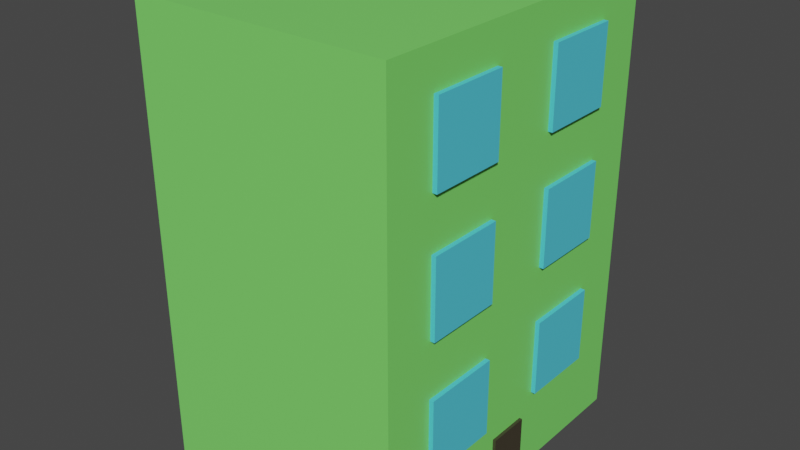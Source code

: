 # Source: batimentVert.blend  (saved by Blender 2.93.21; exported with 4.5.12 LTS)
import bpy
from mathutils import Matrix  # noqa: F401  (used for matrix-valued properties, if any)

bpy.ops.wm.read_factory_settings(use_empty=True)
scene = bpy.context.scene
scene.name = 'Scene'

# ---- collections
col_collection = bpy.data.collections.new('Collection'); scene.collection.children.link(col_collection)

# ---- materials (node trees are filled in below, after node groups)
mat_material = bpy.data.materials.new('Material')
mat_material.alpha_threshold = 0.0
mat_material.use_transparent_shadow = False
mat_material.line_color = (0.0, 0.0, 0.0, 1.0)
mat_bleu = bpy.data.materials.new('bleu')
mat_bleu.alpha_threshold = 0.0
mat_bleu.use_transparent_shadow = False
mat_bleu.line_color = (0.0, 0.0, 0.0, 1.0)
mat_material_001 = bpy.data.materials.new('Material.001')
mat_material_001.use_transparent_shadow = False

# ---- material node trees
mat_material.use_nodes = True; mat_material.node_tree.nodes.clear()
_N = mat_material.node_tree.nodes; _L = mat_material.node_tree.links
n0 = _N.new('ShaderNodeOutputMaterial'); n0.name = 'Material Output'; n0.location = (300, 300)
n1 = _N.new('ShaderNodeBsdfPrincipled'); n1.name = 'Principled BSDF'; n1.location = (10, 300)
n1.distribution = 'GGX'
n1.subsurface_method = 'BURLEY'
n1.inputs[0].default_value = (0.211, 0.8, 0.1451, 1.0)
n1.inputs[2].default_value = 0.4
n1.inputs[3].default_value = 1.45
n1.inputs[27].default_value = (0.0, 0.0, 0.0, 1.0)
n1.inputs[28].default_value = 1.0
_L.new(n1.outputs[0], n0.inputs[0])
n0.is_active_output = True
mat_bleu.use_nodes = True; mat_bleu.node_tree.nodes.clear()
_N = mat_bleu.node_tree.nodes; _L = mat_bleu.node_tree.links
n0 = _N.new('ShaderNodeOutputMaterial'); n0.name = 'Material Output'; n0.location = (300, 300)
n1 = _N.new('ShaderNodeBsdfPrincipled'); n1.name = 'Principled BSDF'; n1.location = (10, 300)
n1.distribution = 'GGX'
n1.subsurface_method = 'BURLEY'
n1.inputs[0].default_value = (0.08909, 0.6271, 0.8, 1.0)
n1.inputs[2].default_value = 0.4
n1.inputs[3].default_value = 1.45
n1.inputs[27].default_value = (0.0, 0.0, 0.0, 1.0)
n1.inputs[28].default_value = 1.0
_L.new(n1.outputs[0], n0.inputs[0])
n0.is_active_output = True
mat_material_001.use_nodes = True; mat_material_001.node_tree.nodes.clear()
_N = mat_material_001.node_tree.nodes; _L = mat_material_001.node_tree.links
n0 = _N.new('ShaderNodeBsdfPrincipled'); n0.name = 'Principled BSDF'; n0.location = (10, 300)
n0.distribution = 'GGX'
n0.subsurface_method = 'BURLEY'
n0.inputs[0].default_value = (0.05221, 0.04265, 0.02503, 1.0)
n0.inputs[3].default_value = 1.45
n0.inputs[27].default_value = (0.0, 0.0, 0.0, 1.0)
n0.inputs[28].default_value = 1.0
n1 = _N.new('ShaderNodeOutputMaterial'); n1.name = 'Material Output'; n1.location = (300, 300)
_L.new(n0.outputs[0], n1.inputs[0])
n1.is_active_output = True

# ---- world
world_world = bpy.data.worlds.new('World'); scene.world = world_world
world_world.use_nodes = True; world_world.node_tree.nodes.clear()
_N = world_world.node_tree.nodes; _L = world_world.node_tree.links
n0 = _N.new('ShaderNodeOutputWorld'); n0.name = 'World Output'; n0.location = (300, 300)
n1 = _N.new('ShaderNodeBackground'); n1.name = 'Background'; n1.location = (10, 300)
n1.inputs[0].default_value = (0.05088, 0.05088, 0.05088, 1.0)
_L.new(n1.outputs[0], n0.inputs[0])
n0.is_active_output = True
world_world.color = (0.05088, 0.05088, 0.05088)
world_world.use_sun_shadow = False
world_world.sun_shadow_jitter_overblur = 0.0

# ---- meshes
me_cube = bpy.data.meshes.new('Cube')
me_cube.from_pydata([(1.0, 1.578, 2.595), (1.0, 1.578, -0.9162), (1.0, -1.0, 2.595), (1.0, -1.0, -0.9162), (-1.0, 1.578, 2.595), (-1.0, 1.578, -0.9162), (-1.0, -1.0, 2.595), (-1.0, -1.0, -0.9162)], [], [(0, 4, 6, 2), (3, 2, 6, 7), (7, 6, 4, 5), (5, 1, 3, 7), (1, 0, 2, 3), (5, 4, 0, 1)])
_uv = me_cube.uv_layers.new(name='UVMap')
_uv.uv.foreach_set('vector', [0.625, 0.5, 0.875, 0.5, 0.875, 0.75, 0.625, 0.75, 0.375, 0.75, 0.625, 0.75, 0.625, 1.0, 0.375, 1.0, 0.375, 0.0, 0.625, 0.0, 0.625, 0.25, 0.375, 0.25, 0.125, 0.5, 0.375, 0.5, 0.375, 0.75, 0.125, 0.75, 0.375, 0.5, 0.625, 0.5, 0.625, 0.75, 0.375, 0.75, 0.375, 0.25, 0.625, 0.25, 0.625, 0.5, 0.375, 0.5])
me_cube.materials.append(mat_material)
me_cube.use_remesh_preserve_volume = False
me_cube.use_remesh_preserve_attributes = False
me_cube.use_mirror_vertex_groups = False
me_cube.update()
me_cube_001 = bpy.data.meshes.new('Cube.001')
me_cube_001.from_pydata([(-1.0, -1.0, -1.0), (-1.0, -1.0, 1.0), (-1.0, 1.0, -1.0), (-1.0, 1.0, 1.0), (1.0, -1.0, -1.0), (1.0, -1.0, 1.0), (1.0, 1.0, -1.0), (1.0, 1.0, 1.0)], [], [(0, 1, 3, 2), (2, 3, 7, 6), (6, 7, 5, 4), (4, 5, 1, 0), (2, 6, 4, 0), (7, 3, 1, 5)])
_uv = me_cube_001.uv_layers.new(name='UVMap')
_uv.uv.foreach_set('vector', [0.375, 0.0, 0.625, 0.0, 0.625, 0.25, 0.375, 0.25, 0.375, 0.25, 0.625, 0.25, 0.625, 0.5, 0.375, 0.5, 0.375, 0.5, 0.625, 0.5, 0.625, 0.75, 0.375, 0.75, 0.375, 0.75, 0.625, 0.75, 0.625, 1.0, 0.375, 1.0, 0.125, 0.5, 0.375, 0.5, 0.375, 0.75, 0.125, 0.75, 0.625, 0.5, 0.875, 0.5, 0.875, 0.75, 0.625, 0.75])
me_cube_001.materials.append(mat_bleu)
me_cube_001.use_remesh_fix_poles = True
me_cube_001.use_remesh_preserve_attributes = False
me_cube_001.update()
me_cube_002 = bpy.data.meshes.new('Cube.002')
me_cube_002.from_pydata([(-1.0, -1.0, -1.0), (-1.0, -1.0, 1.0), (-1.0, 1.0, -1.0), (-1.0, 1.0, 1.0), (1.0, -1.0, -1.0), (1.0, -1.0, 1.0), (1.0, 1.0, -1.0), (1.0, 1.0, 1.0)], [], [(0, 1, 3, 2), (2, 3, 7, 6), (6, 7, 5, 4), (4, 5, 1, 0), (2, 6, 4, 0), (7, 3, 1, 5)])
_uv = me_cube_002.uv_layers.new(name='UVMap')
_uv.uv.foreach_set('vector', [0.375, 0.0, 0.625, 0.0, 0.625, 0.25, 0.375, 0.25, 0.375, 0.25, 0.625, 0.25, 0.625, 0.5, 0.375, 0.5, 0.375, 0.5, 0.625, 0.5, 0.625, 0.75, 0.375, 0.75, 0.375, 0.75, 0.625, 0.75, 0.625, 1.0, 0.375, 1.0, 0.125, 0.5, 0.375, 0.5, 0.375, 0.75, 0.125, 0.75, 0.625, 0.5, 0.875, 0.5, 0.875, 0.75, 0.625, 0.75])
me_cube_002.materials.append(mat_bleu)
me_cube_002.use_remesh_fix_poles = True
me_cube_002.use_remesh_preserve_attributes = False
me_cube_002.update()
me_cube_004 = bpy.data.meshes.new('Cube.004')
me_cube_004.from_pydata([(-1.0, -1.0, -1.0), (-1.0, -1.0, 1.0), (-1.0, 1.0, -1.0), (-1.0, 1.0, 1.0), (1.0, -1.0, -1.0), (1.0, -1.0, 1.0), (1.0, 1.0, -1.0), (1.0, 1.0, 1.0)], [], [(0, 1, 3, 2), (2, 3, 7, 6), (6, 7, 5, 4), (4, 5, 1, 0), (2, 6, 4, 0), (7, 3, 1, 5)])
_uv = me_cube_004.uv_layers.new(name='UVMap')
_uv.uv.foreach_set('vector', [0.375, 0.0, 0.625, 0.0, 0.625, 0.25, 0.375, 0.25, 0.375, 0.25, 0.625, 0.25, 0.625, 0.5, 0.375, 0.5, 0.375, 0.5, 0.625, 0.5, 0.625, 0.75, 0.375, 0.75, 0.375, 0.75, 0.625, 0.75, 0.625, 1.0, 0.375, 1.0, 0.125, 0.5, 0.375, 0.5, 0.375, 0.75, 0.125, 0.75, 0.625, 0.5, 0.875, 0.5, 0.875, 0.75, 0.625, 0.75])
me_cube_004.materials.append(mat_bleu)
me_cube_004.use_remesh_fix_poles = True
me_cube_004.use_remesh_preserve_attributes = False
me_cube_004.update()
me_cube_003 = bpy.data.meshes.new('Cube.003')
me_cube_003.from_pydata([(-1.0, -1.0, -1.0), (-1.0, -1.0, 1.0), (-1.0, 1.0, -1.0), (-1.0, 1.0, 1.0), (1.0, -1.0, -1.0), (1.0, -1.0, 1.0), (1.0, 1.0, -1.0), (1.0, 1.0, 1.0)], [], [(0, 1, 3, 2), (2, 3, 7, 6), (6, 7, 5, 4), (4, 5, 1, 0), (2, 6, 4, 0), (7, 3, 1, 5)])
_uv = me_cube_003.uv_layers.new(name='UVMap')
_uv.uv.foreach_set('vector', [0.375, 0.0, 0.625, 0.0, 0.625, 0.25, 0.375, 0.25, 0.375, 0.25, 0.625, 0.25, 0.625, 0.5, 0.375, 0.5, 0.375, 0.5, 0.625, 0.5, 0.625, 0.75, 0.375, 0.75, 0.375, 0.75, 0.625, 0.75, 0.625, 1.0, 0.375, 1.0, 0.125, 0.5, 0.375, 0.5, 0.375, 0.75, 0.125, 0.75, 0.625, 0.5, 0.875, 0.5, 0.875, 0.75, 0.625, 0.75])
me_cube_003.materials.append(mat_bleu)
me_cube_003.use_remesh_fix_poles = True
me_cube_003.use_remesh_preserve_attributes = False
me_cube_003.update()
me_cube_006 = bpy.data.meshes.new('Cube.006')
me_cube_006.from_pydata([(-1.0, -1.0, -1.0), (-1.0, -1.0, 1.0), (-1.0, 1.0, -1.0), (-1.0, 1.0, 1.0), (1.0, -1.0, -1.0), (1.0, -1.0, 1.0), (1.0, 1.0, -1.0), (1.0, 1.0, 1.0)], [], [(0, 1, 3, 2), (2, 3, 7, 6), (6, 7, 5, 4), (4, 5, 1, 0), (2, 6, 4, 0), (7, 3, 1, 5)])
_uv = me_cube_006.uv_layers.new(name='UVMap')
_uv.uv.foreach_set('vector', [0.375, 0.0, 0.625, 0.0, 0.625, 0.25, 0.375, 0.25, 0.375, 0.25, 0.625, 0.25, 0.625, 0.5, 0.375, 0.5, 0.375, 0.5, 0.625, 0.5, 0.625, 0.75, 0.375, 0.75, 0.375, 0.75, 0.625, 0.75, 0.625, 1.0, 0.375, 1.0, 0.125, 0.5, 0.375, 0.5, 0.375, 0.75, 0.125, 0.75, 0.625, 0.5, 0.875, 0.5, 0.875, 0.75, 0.625, 0.75])
me_cube_006.materials.append(mat_bleu)
me_cube_006.use_remesh_fix_poles = True
me_cube_006.use_remesh_preserve_attributes = False
me_cube_006.update()
me_cube_005 = bpy.data.meshes.new('Cube.005')
me_cube_005.from_pydata([(-1.0, -1.0, -1.0), (-1.0, -1.0, 1.0), (-1.0, 1.0, -1.0), (-1.0, 1.0, 1.0), (1.0, -1.0, -1.0), (1.0, -1.0, 1.0), (1.0, 1.0, -1.0), (1.0, 1.0, 1.0)], [], [(0, 1, 3, 2), (2, 3, 7, 6), (6, 7, 5, 4), (4, 5, 1, 0), (2, 6, 4, 0), (7, 3, 1, 5)])
_uv = me_cube_005.uv_layers.new(name='UVMap')
_uv.uv.foreach_set('vector', [0.375, 0.0, 0.625, 0.0, 0.625, 0.25, 0.375, 0.25, 0.375, 0.25, 0.625, 0.25, 0.625, 0.5, 0.375, 0.5, 0.375, 0.5, 0.625, 0.5, 0.625, 0.75, 0.375, 0.75, 0.375, 0.75, 0.625, 0.75, 0.625, 1.0, 0.375, 1.0, 0.125, 0.5, 0.375, 0.5, 0.375, 0.75, 0.125, 0.75, 0.625, 0.5, 0.875, 0.5, 0.875, 0.75, 0.625, 0.75])
me_cube_005.materials.append(mat_bleu)
me_cube_005.use_remesh_fix_poles = True
me_cube_005.use_remesh_preserve_attributes = False
me_cube_005.update()
me_cube_007 = bpy.data.meshes.new('Cube.007')
me_cube_007.from_pydata([(-1.0, -0.5908, -1.0), (-1.0, -0.5908, 1.0), (-1.0, 0.7872, -1.0), (-1.0, 0.7872, 1.0), (1.0, -0.5908, -1.0), (1.0, -0.5908, 1.0), (1.0, 0.7872, -1.0), (1.0, 0.7872, 1.0)], [], [(0, 1, 3, 2), (2, 3, 7, 6), (6, 7, 5, 4), (4, 5, 1, 0), (2, 6, 4, 0), (7, 3, 1, 5)])
_uv = me_cube_007.uv_layers.new(name='UVMap')
_uv.uv.foreach_set('vector', [0.375, 0.0, 0.625, 0.0, 0.625, 0.25, 0.375, 0.25, 0.375, 0.25, 0.625, 0.25, 0.625, 0.5, 0.375, 0.5, 0.375, 0.5, 0.625, 0.5, 0.625, 0.75, 0.375, 0.75, 0.375, 0.75, 0.625, 0.75, 0.625, 1.0, 0.375, 1.0, 0.125, 0.5, 0.375, 0.5, 0.375, 0.75, 0.125, 0.75, 0.625, 0.5, 0.875, 0.5, 0.875, 0.75, 0.625, 0.75])
me_cube_007.materials.append(mat_material_001)
me_cube_007.use_remesh_fix_poles = True
me_cube_007.use_remesh_preserve_attributes = False
me_cube_007.update()

# ---- objects
ob_cube = bpy.data.objects.new('Cube', me_cube)
ob_cube_001 = bpy.data.objects.new('Cube.001', me_cube_001)
ob_cube_002 = bpy.data.objects.new('Cube.002', me_cube_002)
ob_cube_004 = bpy.data.objects.new('Cube.004', me_cube_004)
ob_cube_003 = bpy.data.objects.new('Cube.003', me_cube_003)
ob_cube_006 = bpy.data.objects.new('Cube.006', me_cube_006)
ob_cube_005 = bpy.data.objects.new('Cube.005', me_cube_005)
ob_cube_007 = bpy.data.objects.new('Cube.007', me_cube_007)

# ---- transforms, parenting, visibility, modifiers, constraints
ob_cube.location = (0.0, 0.0, 0.0)
ob_cube.scale = (6.983, 6.983, 6.983)
ob_cube.lock_rotations_4d = False
ob_cube.empty_display_type = 'ARROWS'
ob_cube.lineart.crease_threshold = 0.0
ob_cube_001.location = (5.149, -2.165, 0.0)
ob_cube_001.scale = (2.069, 2.069, 2.069)
ob_cube_002.location = (5.149, 6.086, 0.0)
ob_cube_002.scale = (2.069, 2.069, 2.069)
ob_cube_004.location = (5.149, -2.165, 7.139)
ob_cube_004.scale = (2.069, 2.069, 2.069)
ob_cube_003.location = (5.149, 6.086, 7.139)
ob_cube_003.scale = (2.069, 2.069, 2.069)
ob_cube_006.location = (5.149, 6.086, 14.04)
ob_cube_006.scale = (2.069, 2.069, 2.069)
ob_cube_005.location = (5.149, -2.165, 14.04)
ob_cube_005.scale = (2.069, 2.069, 2.069)
ob_cube_007.location = (5.501, 1.789, -4.767)
ob_cube_007.scale = (1.647, 1.647, 1.647)

# ---- collection membership
col_collection.objects.link(ob_cube)
col_collection.objects.link(ob_cube_001)
col_collection.objects.link(ob_cube_002)
col_collection.objects.link(ob_cube_004)
col_collection.objects.link(ob_cube_003)
col_collection.objects.link(ob_cube_006)
col_collection.objects.link(ob_cube_005)
col_collection.objects.link(ob_cube_007)

# ---- scene / render settings (as saved in the file)
scene.frame_start = 1; scene.frame_end = 250; scene.frame_set(1)
scene.render.engine = 'BLENDER_EEVEE_NEXT'
scene.cycles.use_denoising = False
scene.cycles.samples = 128
scene.cycles.sampling_pattern = 'TABULATED_SOBOL'
scene.cycles.use_adaptive_sampling = False
scene.cycles.use_light_tree = False
scene.view_settings.view_transform = 'Filmic'
bpy.context.view_layer.update()

# ---- added for rendering (the .blend has no active camera and no usable light): camera, sun
cam_auto = bpy.data.cameras.new('AutoCamera')
cam_auto.lens = 50.0
cam_auto.sensor_width = 36.0
cam_auto.clip_end = 1000.0
ob_auto_camera = bpy.data.objects.new('AutoCamera', cam_auto)
scene.collection.objects.link(ob_auto_camera)
ob_auto_camera.location = (31.1915, -35.2699, 30.7145)
ob_auto_camera.rotation_euler = (1.09748, -7.21219e-08, 0.694738)
scene.camera = ob_auto_camera
light_auto_sun = bpy.data.lights.new('AutoSun', 'SUN')
light_auto_sun.energy = 3.0
light_auto_sun.angle = 0.0523599
ob_auto_sun = bpy.data.objects.new('AutoSun', light_auto_sun)
scene.collection.objects.link(ob_auto_sun)
ob_auto_sun.rotation_euler = (0.872665, 0.174533, 0.523599)
bpy.context.view_layer.update()
